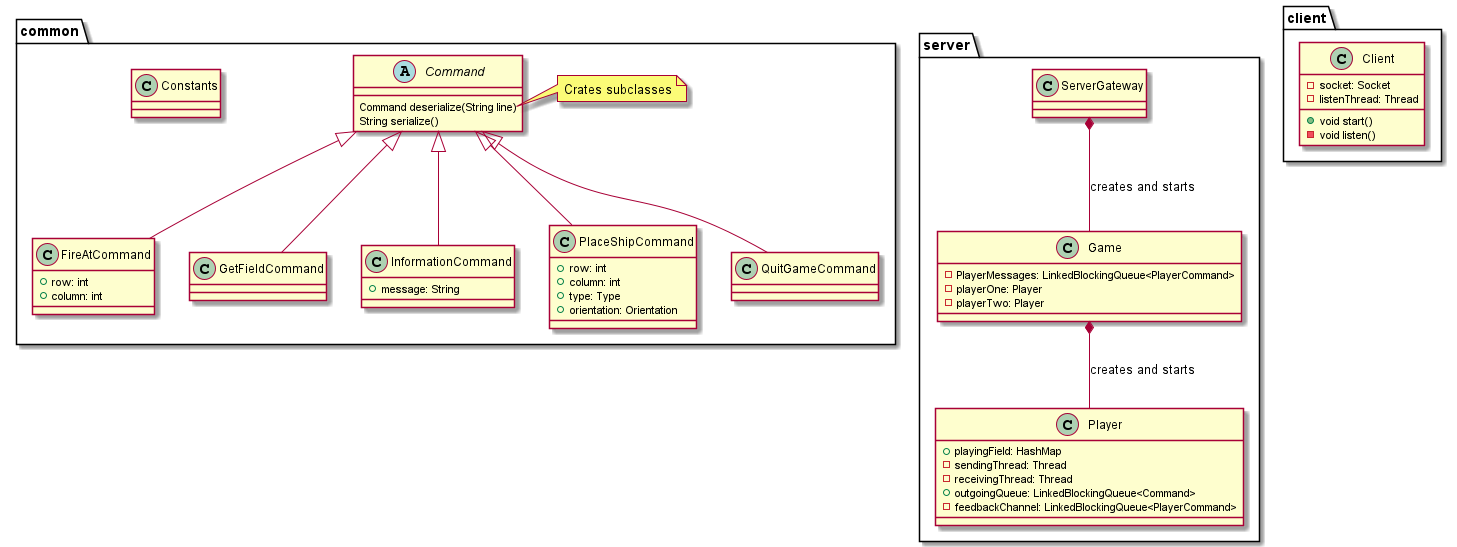

The diagram above was rendered by PlantUML. Its source (embedded in the PNG):
@startuml
package server{
    class ServerGateway
    ServerGateway *-- Game : creates and starts

    class Game{
        -PlayerMessages: LinkedBlockingQueue<PlayerCommand>
        -playerOne: Player
        -playerTwo: Player
    }
    Game *-- Player : creates and starts


    class Player{
        +playingField: HashMap
        -sendingThread: Thread
        -receivingThread: Thread
        +outgoingQueue: LinkedBlockingQueue<Command>
        -feedbackChannel: LinkedBlockingQueue<PlayerCommand>
    }
}

package common{
    class Constants

    abstract class Command
        Command : Command deserialize(String line)
        Command : String serialize()
        note right of Command::deserialize
            Crates subclasses
        end note

    class FireAtCommand{
        +row: int
        +column: int
    }
    Command <|-- FireAtCommand

    class GetFieldCommand
    Command <|-- GetFieldCommand

    class InformationCommand
        InformationCommand : +message: String
    Command <|-- InformationCommand

    class PlaceShipCommand{
        +row: int
        +column: int
        +type: Type
        +orientation: Orientation
    }
    Command <|-- PlaceShipCommand

    class QuitGameCommand
    Command <|-- QuitGameCommand
}

package client{
    class Client{
        - socket: Socket
        -listenThread: Thread

        +void start()
        -void listen()
    }
}

@enduml